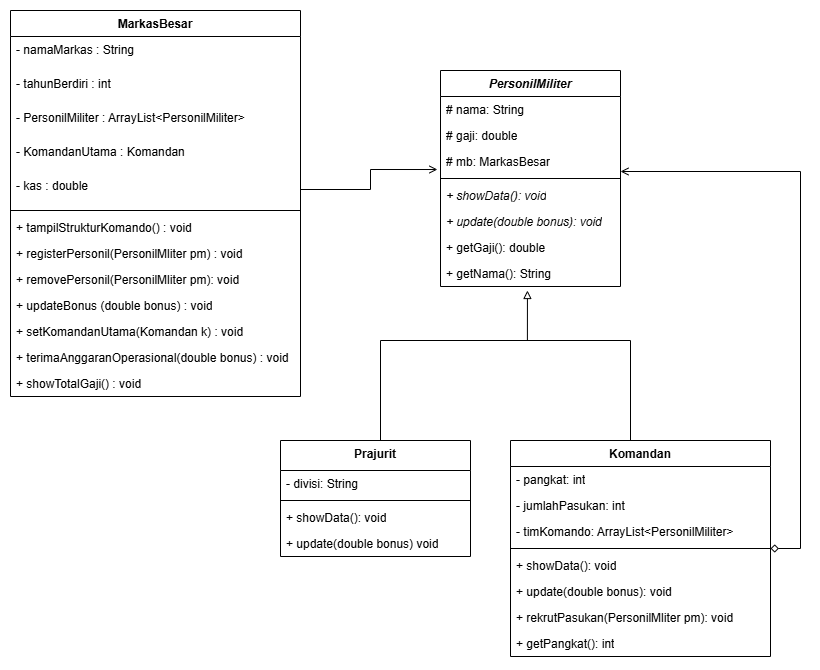

The diagram above was exported from draw.io. Its source (the exported page's mxGraphModel, read from the mxfile embedded in the PNG):
<mxGraphModel dx="-144" dy="745" grid="1" gridSize="10" guides="1" tooltips="1" connect="1" arrows="1" fold="1" page="1" pageScale="1" pageWidth="827" pageHeight="1169" math="0" shadow="0">
  <root>
    <mxCell id="WIyWlLk6GJQsqaUBKTNV-0" />
    <mxCell id="WIyWlLk6GJQsqaUBKTNV-1" parent="WIyWlLk6GJQsqaUBKTNV-0" />
    <mxCell id="VOAfCUQ46DGXI65ERrFM-0" parent="WIyWlLk6GJQsqaUBKTNV-1" style="swimlane;fontStyle=1;align=center;verticalAlign=top;childLayout=stackLayout;horizontal=1;startSize=26;horizontalStack=0;resizeParent=1;resizeParentMax=0;resizeLast=0;collapsible=1;marginBottom=0;whiteSpace=wrap;html=1;" value="&lt;i&gt;PersonilMiliter&lt;/i&gt;" vertex="1">
      <mxGeometry height="216" width="180" x="1270" y="580" as="geometry" />
    </mxCell>
    <mxCell id="VOAfCUQ46DGXI65ERrFM-1" parent="VOAfCUQ46DGXI65ERrFM-0" style="text;strokeColor=none;fillColor=none;align=left;verticalAlign=top;spacingLeft=4;spacingRight=4;overflow=hidden;rotatable=0;points=[[0,0.5],[1,0.5]];portConstraint=eastwest;whiteSpace=wrap;html=1;" value="# nama: String" vertex="1">
      <mxGeometry height="26" width="180" y="26" as="geometry" />
    </mxCell>
    <mxCell id="VOAfCUQ46DGXI65ERrFM-2" parent="VOAfCUQ46DGXI65ERrFM-0" style="text;strokeColor=none;fillColor=none;align=left;verticalAlign=top;spacingLeft=4;spacingRight=4;overflow=hidden;rotatable=0;points=[[0,0.5],[1,0.5]];portConstraint=eastwest;whiteSpace=wrap;html=1;" value="# gaji: double" vertex="1">
      <mxGeometry height="26" width="180" y="52" as="geometry" />
    </mxCell>
    <mxCell id="VOAfCUQ46DGXI65ERrFM-3" parent="VOAfCUQ46DGXI65ERrFM-0" style="text;strokeColor=none;fillColor=none;align=left;verticalAlign=top;spacingLeft=4;spacingRight=4;overflow=hidden;rotatable=0;points=[[0,0.5],[1,0.5]];portConstraint=eastwest;whiteSpace=wrap;html=1;" value="# mb: MarkasBesar" vertex="1">
      <mxGeometry height="26" width="180" y="78" as="geometry" />
    </mxCell>
    <mxCell id="VOAfCUQ46DGXI65ERrFM-4" parent="VOAfCUQ46DGXI65ERrFM-0" style="line;strokeWidth=1;fillColor=none;align=left;verticalAlign=middle;spacingTop=-1;spacingLeft=3;spacingRight=3;rotatable=0;labelPosition=right;points=[];portConstraint=eastwest;strokeColor=inherit;" value="" vertex="1">
      <mxGeometry height="8" width="180" y="104" as="geometry" />
    </mxCell>
    <mxCell id="VOAfCUQ46DGXI65ERrFM-5" parent="VOAfCUQ46DGXI65ERrFM-0" style="text;strokeColor=none;fillColor=none;align=left;verticalAlign=top;spacingLeft=4;spacingRight=4;overflow=hidden;rotatable=0;points=[[0,0.5],[1,0.5]];portConstraint=eastwest;whiteSpace=wrap;html=1;" value="&lt;i&gt; + showData(): void&lt;/i&gt;" vertex="1">
      <mxGeometry height="26" width="180" y="112" as="geometry" />
    </mxCell>
    <mxCell id="VOAfCUQ46DGXI65ERrFM-6" parent="VOAfCUQ46DGXI65ERrFM-0" style="text;strokeColor=none;fillColor=none;align=left;verticalAlign=top;spacingLeft=4;spacingRight=4;overflow=hidden;rotatable=0;points=[[0,0.5],[1,0.5]];portConstraint=eastwest;whiteSpace=wrap;html=1;" value="&lt;i&gt;+ update(double bonus): void&lt;/i&gt;" vertex="1">
      <mxGeometry height="26" width="180" y="138" as="geometry" />
    </mxCell>
    <mxCell id="VOAfCUQ46DGXI65ERrFM-7" parent="VOAfCUQ46DGXI65ERrFM-0" style="text;strokeColor=none;fillColor=none;align=left;verticalAlign=top;spacingLeft=4;spacingRight=4;overflow=hidden;rotatable=0;points=[[0,0.5],[1,0.5]];portConstraint=eastwest;whiteSpace=wrap;html=1;" value="+ getGaji(): double" vertex="1">
      <mxGeometry height="26" width="180" y="164" as="geometry" />
    </mxCell>
    <mxCell id="VOAfCUQ46DGXI65ERrFM-8" parent="VOAfCUQ46DGXI65ERrFM-0" style="text;strokeColor=none;fillColor=none;align=left;verticalAlign=top;spacingLeft=4;spacingRight=4;overflow=hidden;rotatable=0;points=[[0,0.5],[1,0.5]];portConstraint=eastwest;whiteSpace=wrap;html=1;" value="+ getNama(): String" vertex="1">
      <mxGeometry height="26" width="180" y="190" as="geometry" />
    </mxCell>
    <mxCell id="VOAfCUQ46DGXI65ERrFM-9" parent="WIyWlLk6GJQsqaUBKTNV-1" style="swimlane;fontStyle=1;align=center;verticalAlign=top;childLayout=stackLayout;horizontal=1;startSize=26;horizontalStack=0;resizeParent=1;resizeParentMax=0;resizeLast=0;collapsible=1;marginBottom=0;whiteSpace=wrap;html=1;" value="MarkasBesar" vertex="1">
      <mxGeometry height="386" width="290" x="840" y="520" as="geometry" />
    </mxCell>
    <mxCell id="VOAfCUQ46DGXI65ERrFM-10" parent="VOAfCUQ46DGXI65ERrFM-9" style="text;strokeColor=none;fillColor=none;align=left;verticalAlign=top;spacingLeft=4;spacingRight=4;overflow=hidden;rotatable=0;points=[[0,0.5],[1,0.5]];portConstraint=eastwest;whiteSpace=wrap;html=1;" value="- namaMarkas : String" vertex="1">
      <mxGeometry height="34" width="290" y="26" as="geometry" />
    </mxCell>
    <mxCell id="VOAfCUQ46DGXI65ERrFM-11" parent="VOAfCUQ46DGXI65ERrFM-9" style="text;strokeColor=none;fillColor=none;align=left;verticalAlign=top;spacingLeft=4;spacingRight=4;overflow=hidden;rotatable=0;points=[[0,0.5],[1,0.5]];portConstraint=eastwest;whiteSpace=wrap;html=1;" value="- tahunBerdiri : int" vertex="1">
      <mxGeometry height="34" width="290" y="60" as="geometry" />
    </mxCell>
    <mxCell id="VOAfCUQ46DGXI65ERrFM-12" parent="VOAfCUQ46DGXI65ERrFM-9" style="text;strokeColor=none;fillColor=none;align=left;verticalAlign=top;spacingLeft=4;spacingRight=4;overflow=hidden;rotatable=0;points=[[0,0.5],[1,0.5]];portConstraint=eastwest;whiteSpace=wrap;html=1;" value="- PersonilMiliter : ArrayList&amp;lt;PersonilMiliter&amp;gt;" vertex="1">
      <mxGeometry height="34" width="290" y="94" as="geometry" />
    </mxCell>
    <mxCell id="VOAfCUQ46DGXI65ERrFM-13" parent="VOAfCUQ46DGXI65ERrFM-9" style="text;strokeColor=none;fillColor=none;align=left;verticalAlign=top;spacingLeft=4;spacingRight=4;overflow=hidden;rotatable=0;points=[[0,0.5],[1,0.5]];portConstraint=eastwest;whiteSpace=wrap;html=1;" value="- KomandanUtama : Komandan" vertex="1">
      <mxGeometry height="34" width="290" y="128" as="geometry" />
    </mxCell>
    <mxCell id="VOAfCUQ46DGXI65ERrFM-14" parent="VOAfCUQ46DGXI65ERrFM-9" style="text;strokeColor=none;fillColor=none;align=left;verticalAlign=top;spacingLeft=4;spacingRight=4;overflow=hidden;rotatable=0;points=[[0,0.5],[1,0.5]];portConstraint=eastwest;whiteSpace=wrap;html=1;" value="- kas : double" vertex="1">
      <mxGeometry height="34" width="290" y="162" as="geometry" />
    </mxCell>
    <mxCell id="VOAfCUQ46DGXI65ERrFM-15" parent="VOAfCUQ46DGXI65ERrFM-9" style="line;strokeWidth=1;fillColor=none;align=left;verticalAlign=middle;spacingTop=-1;spacingLeft=3;spacingRight=3;rotatable=0;labelPosition=right;points=[];portConstraint=eastwest;strokeColor=inherit;" value="" vertex="1">
      <mxGeometry height="8" width="290" y="196" as="geometry" />
    </mxCell>
    <mxCell id="VOAfCUQ46DGXI65ERrFM-16" parent="VOAfCUQ46DGXI65ERrFM-9" style="text;strokeColor=none;fillColor=none;align=left;verticalAlign=top;spacingLeft=4;spacingRight=4;overflow=hidden;rotatable=0;points=[[0,0.5],[1,0.5]];portConstraint=eastwest;whiteSpace=wrap;html=1;" value="+ tampilStrukturKomando() : void" vertex="1">
      <mxGeometry height="26" width="290" y="204" as="geometry" />
    </mxCell>
    <mxCell id="VOAfCUQ46DGXI65ERrFM-17" parent="VOAfCUQ46DGXI65ERrFM-9" style="text;strokeColor=none;fillColor=none;align=left;verticalAlign=top;spacingLeft=4;spacingRight=4;overflow=hidden;rotatable=0;points=[[0,0.5],[1,0.5]];portConstraint=eastwest;whiteSpace=wrap;html=1;" value="+ registerPersonil(PersonilMliter pm) : void&amp;nbsp;" vertex="1">
      <mxGeometry height="26" width="290" y="230" as="geometry" />
    </mxCell>
    <mxCell id="VOAfCUQ46DGXI65ERrFM-18" parent="VOAfCUQ46DGXI65ERrFM-9" style="text;strokeColor=none;fillColor=none;align=left;verticalAlign=top;spacingLeft=4;spacingRight=4;overflow=hidden;rotatable=0;points=[[0,0.5],[1,0.5]];portConstraint=eastwest;whiteSpace=wrap;html=1;" value="+ removePersonil(PersonilMliter pm): void" vertex="1">
      <mxGeometry height="26" width="290" y="256" as="geometry" />
    </mxCell>
    <mxCell id="VOAfCUQ46DGXI65ERrFM-19" parent="VOAfCUQ46DGXI65ERrFM-9" style="text;strokeColor=none;fillColor=none;align=left;verticalAlign=top;spacingLeft=4;spacingRight=4;overflow=hidden;rotatable=0;points=[[0,0.5],[1,0.5]];portConstraint=eastwest;whiteSpace=wrap;html=1;" value="+ updateBonus (double bonus) : void" vertex="1">
      <mxGeometry height="26" width="290" y="282" as="geometry" />
    </mxCell>
    <mxCell id="VOAfCUQ46DGXI65ERrFM-20" parent="VOAfCUQ46DGXI65ERrFM-9" style="text;strokeColor=none;fillColor=none;align=left;verticalAlign=top;spacingLeft=4;spacingRight=4;overflow=hidden;rotatable=0;points=[[0,0.5],[1,0.5]];portConstraint=eastwest;whiteSpace=wrap;html=1;" value="+ setKomandanUtama(Komandan k) : void" vertex="1">
      <mxGeometry height="26" width="290" y="308" as="geometry" />
    </mxCell>
    <mxCell id="VOAfCUQ46DGXI65ERrFM-21" parent="VOAfCUQ46DGXI65ERrFM-9" style="text;strokeColor=none;fillColor=none;align=left;verticalAlign=top;spacingLeft=4;spacingRight=4;overflow=hidden;rotatable=0;points=[[0,0.5],[1,0.5]];portConstraint=eastwest;whiteSpace=wrap;html=1;" value="+ terimaAnggaranOperasional(double bonus) : void" vertex="1">
      <mxGeometry height="26" width="290" y="334" as="geometry" />
    </mxCell>
    <mxCell id="VOAfCUQ46DGXI65ERrFM-22" parent="VOAfCUQ46DGXI65ERrFM-9" style="text;strokeColor=none;fillColor=none;align=left;verticalAlign=top;spacingLeft=4;spacingRight=4;overflow=hidden;rotatable=0;points=[[0,0.5],[1,0.5]];portConstraint=eastwest;whiteSpace=wrap;html=1;" value="+ showTotalGaji() : void" vertex="1">
      <mxGeometry height="26" width="290" y="360" as="geometry" />
    </mxCell>
    <mxCell id="VOAfCUQ46DGXI65ERrFM-23" parent="WIyWlLk6GJQsqaUBKTNV-1" style="swimlane;fontStyle=1;align=center;verticalAlign=top;childLayout=stackLayout;horizontal=1;startSize=30;horizontalStack=0;resizeParent=1;resizeParentMax=0;resizeLast=0;collapsible=1;marginBottom=0;whiteSpace=wrap;html=1;" value="Prajurit" vertex="1">
      <mxGeometry height="116" width="190" x="1110" y="950" as="geometry" />
    </mxCell>
    <mxCell id="VOAfCUQ46DGXI65ERrFM-24" parent="VOAfCUQ46DGXI65ERrFM-23" style="text;strokeColor=none;fillColor=none;align=left;verticalAlign=top;spacingLeft=4;spacingRight=4;overflow=hidden;rotatable=0;points=[[0,0.5],[1,0.5]];portConstraint=eastwest;whiteSpace=wrap;html=1;" value="- divisi: String" vertex="1">
      <mxGeometry height="26" width="190" y="30" as="geometry" />
    </mxCell>
    <mxCell id="VOAfCUQ46DGXI65ERrFM-25" parent="VOAfCUQ46DGXI65ERrFM-23" style="line;strokeWidth=1;fillColor=none;align=left;verticalAlign=middle;spacingTop=-1;spacingLeft=3;spacingRight=3;rotatable=0;labelPosition=right;points=[];portConstraint=eastwest;strokeColor=inherit;" value="" vertex="1">
      <mxGeometry height="8" width="190" y="56" as="geometry" />
    </mxCell>
    <mxCell id="VOAfCUQ46DGXI65ERrFM-26" parent="VOAfCUQ46DGXI65ERrFM-23" style="text;strokeColor=none;fillColor=none;align=left;verticalAlign=top;spacingLeft=4;spacingRight=4;overflow=hidden;rotatable=0;points=[[0,0.5],[1,0.5]];portConstraint=eastwest;whiteSpace=wrap;html=1;" value="+ showData(): void" vertex="1">
      <mxGeometry height="26" width="190" y="64" as="geometry" />
    </mxCell>
    <mxCell id="VOAfCUQ46DGXI65ERrFM-27" parent="VOAfCUQ46DGXI65ERrFM-23" style="text;strokeColor=none;fillColor=none;align=left;verticalAlign=top;spacingLeft=4;spacingRight=4;overflow=hidden;rotatable=0;points=[[0,0.5],[1,0.5]];portConstraint=eastwest;whiteSpace=wrap;html=1;" value="+ update(double bonus) void" vertex="1">
      <mxGeometry height="26" width="190" y="90" as="geometry" />
    </mxCell>
    <mxCell id="VOAfCUQ46DGXI65ERrFM-28" edge="1" parent="WIyWlLk6GJQsqaUBKTNV-1" source="VOAfCUQ46DGXI65ERrFM-29" style="edgeStyle=orthogonalEdgeStyle;rounded=0;orthogonalLoop=1;jettySize=auto;html=1;endArrow=none;endFill=0;">
      <mxGeometry relative="1" as="geometry">
        <Array as="points">
          <mxPoint x="1460" y="850" />
        </Array>
        <mxPoint x="1320" y="850" as="targetPoint" />
      </mxGeometry>
    </mxCell>
    <mxCell id="VOAfCUQ46DGXI65ERrFM-29" parent="WIyWlLk6GJQsqaUBKTNV-1" style="swimlane;fontStyle=1;align=center;verticalAlign=top;childLayout=stackLayout;horizontal=1;startSize=26;horizontalStack=0;resizeParent=1;resizeParentMax=0;resizeLast=0;collapsible=1;marginBottom=0;whiteSpace=wrap;html=1;" value="Komandan" vertex="1">
      <mxGeometry height="216" width="260" x="1340" y="950" as="geometry" />
    </mxCell>
    <mxCell id="VOAfCUQ46DGXI65ERrFM-30" parent="VOAfCUQ46DGXI65ERrFM-29" style="text;strokeColor=none;fillColor=none;align=left;verticalAlign=top;spacingLeft=4;spacingRight=4;overflow=hidden;rotatable=0;points=[[0,0.5],[1,0.5]];portConstraint=eastwest;whiteSpace=wrap;html=1;" value="- pangkat: int&lt;div&gt;&lt;br&gt;&lt;/div&gt;" vertex="1">
      <mxGeometry height="26" width="260" y="26" as="geometry" />
    </mxCell>
    <mxCell id="VOAfCUQ46DGXI65ERrFM-31" parent="VOAfCUQ46DGXI65ERrFM-29" style="text;strokeColor=none;fillColor=none;align=left;verticalAlign=top;spacingLeft=4;spacingRight=4;overflow=hidden;rotatable=0;points=[[0,0.5],[1,0.5]];portConstraint=eastwest;whiteSpace=wrap;html=1;" value="- jumlahPasukan: int" vertex="1">
      <mxGeometry height="26" width="260" y="52" as="geometry" />
    </mxCell>
    <mxCell id="VOAfCUQ46DGXI65ERrFM-32" parent="VOAfCUQ46DGXI65ERrFM-29" style="text;strokeColor=none;fillColor=none;align=left;verticalAlign=top;spacingLeft=4;spacingRight=4;overflow=hidden;rotatable=0;points=[[0,0.5],[1,0.5]];portConstraint=eastwest;whiteSpace=wrap;html=1;" value="- timKomando: ArrayList&amp;lt;PersonilMiliter&amp;gt;" vertex="1">
      <mxGeometry height="26" width="260" y="78" as="geometry" />
    </mxCell>
    <mxCell id="VOAfCUQ46DGXI65ERrFM-33" parent="VOAfCUQ46DGXI65ERrFM-29" style="line;strokeWidth=1;fillColor=none;align=left;verticalAlign=middle;spacingTop=-1;spacingLeft=3;spacingRight=3;rotatable=0;labelPosition=right;points=[];portConstraint=eastwest;strokeColor=inherit;" value="" vertex="1">
      <mxGeometry height="8" width="260" y="104" as="geometry" />
    </mxCell>
    <mxCell id="VOAfCUQ46DGXI65ERrFM-34" parent="VOAfCUQ46DGXI65ERrFM-29" style="text;strokeColor=none;fillColor=none;align=left;verticalAlign=top;spacingLeft=4;spacingRight=4;overflow=hidden;rotatable=0;points=[[0,0.5],[1,0.5]];portConstraint=eastwest;whiteSpace=wrap;html=1;" value="+ showData(): void" vertex="1">
      <mxGeometry height="26" width="260" y="112" as="geometry" />
    </mxCell>
    <mxCell id="VOAfCUQ46DGXI65ERrFM-35" parent="VOAfCUQ46DGXI65ERrFM-29" style="text;strokeColor=none;fillColor=none;align=left;verticalAlign=top;spacingLeft=4;spacingRight=4;overflow=hidden;rotatable=0;points=[[0,0.5],[1,0.5]];portConstraint=eastwest;whiteSpace=wrap;html=1;" value="+ update(double bonus): void" vertex="1">
      <mxGeometry height="26" width="260" y="138" as="geometry" />
    </mxCell>
    <mxCell id="VOAfCUQ46DGXI65ERrFM-36" parent="VOAfCUQ46DGXI65ERrFM-29" style="text;strokeColor=none;fillColor=none;align=left;verticalAlign=top;spacingLeft=4;spacingRight=4;overflow=hidden;rotatable=0;points=[[0,0.5],[1,0.5]];portConstraint=eastwest;whiteSpace=wrap;html=1;" value="+ rekrutPasukan(PersonilMliter pm): void" vertex="1">
      <mxGeometry height="26" width="260" y="164" as="geometry" />
    </mxCell>
    <mxCell id="VOAfCUQ46DGXI65ERrFM-37" parent="VOAfCUQ46DGXI65ERrFM-29" style="text;strokeColor=none;fillColor=none;align=left;verticalAlign=top;spacingLeft=4;spacingRight=4;overflow=hidden;rotatable=0;points=[[0,0.5],[1,0.5]];portConstraint=eastwest;whiteSpace=wrap;html=1;" value="+ getPangkat(): int" vertex="1">
      <mxGeometry height="26" width="260" y="190" as="geometry" />
    </mxCell>
    <mxCell id="VOAfCUQ46DGXI65ERrFM-38" edge="1" parent="WIyWlLk6GJQsqaUBKTNV-1" source="VOAfCUQ46DGXI65ERrFM-14" style="edgeStyle=orthogonalEdgeStyle;rounded=0;orthogonalLoop=1;jettySize=auto;html=1;entryX=-0.017;entryY=0.808;entryDx=0;entryDy=0;entryPerimeter=0;endArrow=open;endFill=0;" target="VOAfCUQ46DGXI65ERrFM-3">
      <mxGeometry relative="1" as="geometry" />
    </mxCell>
    <mxCell id="VOAfCUQ46DGXI65ERrFM-39" edge="1" parent="WIyWlLk6GJQsqaUBKTNV-1" source="VOAfCUQ46DGXI65ERrFM-23" style="edgeStyle=orthogonalEdgeStyle;rounded=0;orthogonalLoop=1;jettySize=auto;html=1;entryX=0.483;entryY=1.154;entryDx=0;entryDy=0;entryPerimeter=0;endArrow=block;endFill=0;" target="VOAfCUQ46DGXI65ERrFM-8">
      <mxGeometry relative="1" as="geometry">
        <Array as="points">
          <mxPoint x="1210" y="850" />
          <mxPoint x="1357" y="850" />
        </Array>
      </mxGeometry>
    </mxCell>
    <mxCell id="VOAfCUQ46DGXI65ERrFM-40" edge="1" parent="WIyWlLk6GJQsqaUBKTNV-1" source="VOAfCUQ46DGXI65ERrFM-33" style="edgeStyle=orthogonalEdgeStyle;rounded=0;orthogonalLoop=1;jettySize=auto;html=1;startArrow=diamond;startFill=0;endArrow=open;endFill=0;">
      <mxGeometry relative="1" as="geometry">
        <Array as="points">
          <mxPoint x="1630" y="1058" />
          <mxPoint x="1630" y="681" />
        </Array>
        <mxPoint x="1450" y="681" as="targetPoint" />
      </mxGeometry>
    </mxCell>
  </root>
</mxGraphModel>